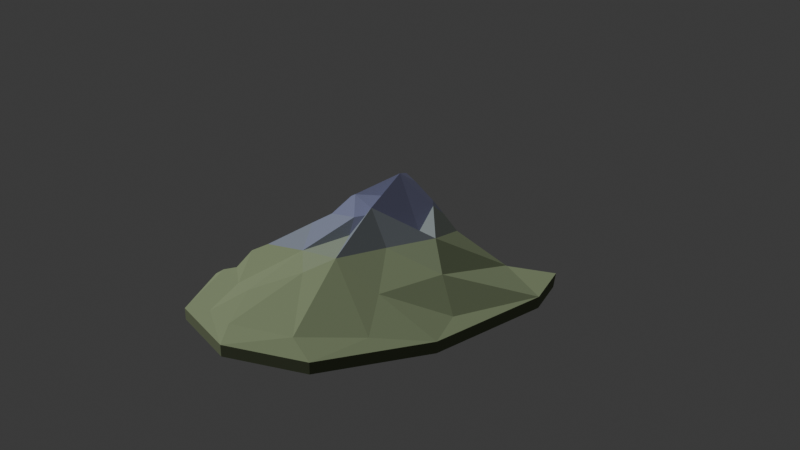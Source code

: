 # Source: massif_blue_buttress.blend  (saved by Blender 4.5.87; exported with 4.5.12 LTS)
import bpy
from mathutils import Matrix  # noqa: F401  (used for matrix-valued properties, if any)

bpy.ops.wm.read_factory_settings(use_empty=True)
scene = bpy.context.scene
scene.name = 'Scene'

# ---- collections
col_collection = bpy.data.collections.new('Collection'); scene.collection.children.link(col_collection)

# ---- materials (node trees are filled in below, after node groups)
mat_alpine_rock_and_snow_008 = bpy.data.materials.new('Alpine rock and snow.008')

# ---- material node trees
mat_alpine_rock_and_snow_008.use_nodes = True; mat_alpine_rock_and_snow_008.node_tree.nodes.clear()
_N = mat_alpine_rock_and_snow_008.node_tree.nodes; _L = mat_alpine_rock_and_snow_008.node_tree.links
n0 = _N.new('ShaderNodeBsdfPrincipled'); n0.name = 'Principled BSDF'; n0.location = (-200, 100)
n0.inputs[2].default_value = 1.0
n1 = _N.new('ShaderNodeOutputMaterial'); n1.name = 'Material Output'; n1.location = (200, 100)
n2 = _N.new('ShaderNodeVertexColor'); n2.name = 'Color Attribute'; n2.location = (0, 0)
n2.layer_name = 'Palette'
_L.new(n0.outputs[0], n1.inputs[0])
_L.new(n2.outputs[0], n0.inputs[0])
n1.is_active_output = True

# ---- world
world_world = bpy.data.worlds.new('World'); scene.world = world_world
world_world.use_nodes = True; world_world.node_tree.nodes.clear()
_N = world_world.node_tree.nodes; _L = world_world.node_tree.links
n0 = _N.new('ShaderNodeOutputWorld'); n0.name = 'World Output'; n0.location = (200, 100)
n1 = _N.new('ShaderNodeBackground'); n1.name = 'Background'; n1.location = (-200, 100)
n1.inputs[0].default_value = (0.05088, 0.05088, 0.05088, 1.0)
_L.new(n1.outputs[0], n0.inputs[0])
n0.is_active_output = True
world_world.color = (0.05088, 0.05088, 0.05088)
world_world.sun_shadow_jitter_overblur = 0.0

# ---- cameras
cam_camera_009 = bpy.data.cameras.new('Camera.009')

# ---- lights
light_sun_008 = bpy.data.lights.new('Sun.008', 'SUN')
light_sun_008.energy = 2.0

# ---- meshes
me_massif_blue_buttressgeometry = bpy.data.meshes.new('massif_blue_buttressGeometry')
me_massif_blue_buttressgeometry.from_pydata([(-119.4, 134.5, -1.018), (-55.97, 205.3, -1.018), (20.63, 224.7, -1.018), (92.63, 153.0, -1.018), (135.3, 34.69, -1.018), (123.3, -81.3, -1.018), (74.21, -174.4, -1.018), (3.844, -207.6, -1.018), (-65.11, -193.4, -1.018), (-120.5, -95.57, -1.018), (-141.2, 13.0, -1.018), (-37.8, 179.4, 8.483), (-28.35, 108.1, 28.84), (-13.5, 43.7, 68.71), (0.0, 0.0, 84.83), (13.5, -48.3, 71.25), (22.95, -98.9, 44.11), (47.25, -167.9, 7.634), (-71.55, 105.8, 26.3), (-97.2, 66.7, 10.18), (-121.5, 43.7, 1.697), (17.55, 75.9, 54.29), (51.3, 108.1, 33.93), (78.3, 142.6, 4.241), (-29.7, -27.29, 63.62), (-56.7, -50.6, 45.81), (-86.4, -98.9, 21.21), (-102.6, -110.4, 3.393), (59.4, -16.1, 46.65), (85.05, -34.5, 27.99), (110.7, -48.3, 3.393), (4.05, -119.6, 31.39), (-27.0, -154.1, 16.12), (-41.85, -184.0, 2.545), (-41.85, 48.3, 41.57), (-70.2, 36.8, 19.51), (-102.6, 6.9, 5.938), (9.45, 32.2, 61.08), (39.15, 43.7, 28.84), (85.05, 50.6, 5.09), (-16.2, -41.4, 50.05), (-33.75, -87.4, 27.14), (-59.4, -140.3, 5.09), (36.45, -52.9, 42.41), (64.8, -89.7, 22.9), (86.4, -121.9, 4.241), (-5.4, 98.9, 29.69), (1.35, 147.2, 16.97), (24.3, 181.7, 3.393), (1.35, -10.35, 66.16), (-3.375, -25.3, 52.59), (-12.82, -50.6, 36.48), (-12.82, 8.05, 72.95), (-20.25, -2.3, 59.38), (-35.1, -9.2, 47.5), (27.0, 14.95, 56.83), (36.45, -12.65, 44.11), (-39.15, 18.4, 37.32), (-72.9, 151.8, 8.483), (47.25, 163.3, 11.03), (-103.9, -48.3, 6.786), (-9.45, -188.6, 5.09), (-119.4, 134.5, -12.0), (-141.2, 13.0, -12.0), (-120.5, -95.57, -12.0), (-65.11, -193.4, -12.0), (-55.97, 205.3, -12.0), (135.3, 34.69, -12.0), (123.3, -81.3, -12.0), (92.63, 153.0, -12.0), (74.21, -174.4, -12.0), (20.63, 224.7, -12.0), (3.844, -207.6, -12.0), (0.0, 0.0, -12.0)], [], [(20, 0, 10), (10, 36, 20), (36, 10, 60), (9, 60, 10), (58, 0, 18), (18, 0, 19), (20, 19, 0), (19, 20, 35), (36, 35, 20), (60, 25, 36), (25, 60, 26), (9, 26, 60), (27, 26, 9), (26, 27, 42), (42, 27, 8), (9, 8, 27), (57, 13, 34), (13, 57, 52), (52, 57, 53), (54, 53, 57), (24, 53, 54), (32, 33, 61), (58, 1, 0), (1, 58, 11), (11, 58, 12), (18, 12, 58), (12, 18, 34), (19, 34, 18), (35, 34, 19), (34, 35, 57), (36, 57, 35), (57, 36, 54), (25, 54, 36), (54, 25, 24), (24, 25, 40), (40, 41, 51), (26, 41, 25), (42, 41, 26), (41, 42, 32), (32, 42, 33), (8, 33, 42), (37, 14, 55), (55, 14, 56), (4, 30, 5), (39, 3, 23), (3, 39, 4), (29, 4, 39), (4, 29, 30), (3, 59, 23), (22, 23, 59), (23, 22, 39), (38, 39, 22), (28, 39, 38), (39, 28, 29), (43, 29, 28), (44, 29, 43), (29, 44, 30), (30, 44, 5), (5, 44, 45), (6, 45, 17), (45, 6, 5), (3, 2, 59), (48, 59, 2), (47, 59, 48), (59, 47, 22), (46, 22, 47), (21, 22, 46), (22, 21, 38), (37, 38, 21), (55, 38, 37), (38, 55, 28), (56, 28, 55), (15, 28, 56), (16, 43, 15), (43, 16, 44), (44, 16, 45), (45, 16, 17), (31, 17, 16), (17, 7, 6), (11, 2, 1), (2, 11, 48), (48, 11, 47), (12, 47, 11), (47, 12, 46), (12, 13, 46), (46, 13, 21), (21, 13, 37), (37, 13, 14), (53, 14, 52), (49, 24, 50), (40, 50, 24), (50, 51, 15), (15, 51, 16), (41, 16, 51), (16, 41, 31), (32, 31, 41), (61, 31, 32), (31, 61, 17), (17, 61, 7), (33, 7, 61), (8, 7, 33), (34, 13, 12), (52, 14, 13), (50, 15, 49), (49, 15, 14), (56, 14, 15), (24, 14, 53), (14, 24, 49), (28, 15, 43), (25, 41, 40), (51, 50, 40), (0, 63, 10), (0, 62, 63), (9, 10, 63), (9, 63, 64), (8, 9, 64), (8, 64, 65), (0, 1, 66), (0, 66, 62), (4, 5, 68), (4, 68, 67), (3, 4, 67), (3, 67, 69), (5, 6, 70), (5, 70, 68), (2, 3, 69), (2, 69, 71), (6, 7, 72), (6, 72, 70), (1, 2, 71), (1, 71, 66), (7, 8, 65), (7, 65, 72), (63, 62, 73), (63, 73, 64), (64, 73, 65), (66, 73, 62), (68, 73, 67), (67, 73, 69), (70, 73, 68), (69, 73, 71), (72, 73, 70), (71, 73, 66), (65, 73, 72)])
_ca = me_massif_blue_buttressgeometry.color_attributes.new('Palette', 'FLOAT_COLOR', 'CORNER')
_ca.data.foreach_set('color', [0.3208, 0.3823, 0.2125, 1.0, 0.3208, 0.3823, 0.2125, 1.0, 0.3208, 0.3823, 0.2125, 1.0, 0.2675, 0.3292, 0.1852, 1.0, 0.2675, 0.3292, 0.1852, 1.0, 0.2675, 0.3292, 0.1852, 1.0, 0.2716, 0.3333, 0.1874, 1.0, 0.2716, 0.3333, 0.1874, 1.0, 0.2716, 0.3333, 0.1874, 1.0, 0.2785, 0.3421, 0.1923, 1.0, 0.2785, 0.3421, 0.1923, 1.0, 0.2785, 0.3421, 0.1923, 1.0, 0.2569, 0.3148, 0.1772, 1.0, 0.2569, 0.3148, 0.1772, 1.0, 0.2569, 0.3148, 0.1772, 1.0, 0.2863, 0.3506, 0.1968, 1.0, 0.2863, 0.3506, 0.1968, 1.0, 0.2863, 0.3506, 0.1968, 1.0, 0.2736, 0.3368, 0.1894, 1.0, 0.2736, 0.3368, 0.1894, 1.0, 0.2736, 0.3368, 0.1894, 1.0, 0.2879, 0.3514, 0.197, 1.0, 0.2879, 0.3514, 0.197, 1.0, 0.2879, 0.3514, 0.197, 1.0, 0.29, 0.3542, 0.1986, 1.0, 0.29, 0.3542, 0.1986, 1.0, 0.29, 0.3542, 0.1986, 1.0, 0.3099, 0.3734, 0.2083, 1.0, 0.3099, 0.3734, 0.2083, 1.0, 0.3099, 0.3734, 0.2083, 1.0, 0.3167, 0.3806, 0.2121, 1.0, 0.3167, 0.3806, 0.2121, 1.0, 0.3167, 0.3806, 0.2121, 1.0, 0.2884, 0.352, 0.1973, 1.0, 0.2884, 0.352, 0.1973, 1.0, 0.2884, 0.352, 0.1973, 1.0, 0.2933, 0.3588, 0.2012, 1.0, 0.2933, 0.3588, 0.2012, 1.0, 0.2933, 0.3588, 0.2012, 1.0, 0.2833, 0.3477, 0.1953, 1.0, 0.2833, 0.3477, 0.1953, 1.0, 0.2833, 0.3477, 0.1953, 1.0, 0.2689, 0.3309, 0.1862, 1.0, 0.2689, 0.3309, 0.1862, 1.0, 0.2689, 0.3309, 0.1862, 1.0, 0.2831, 0.3485, 0.1959, 1.0, 0.2831, 0.3485, 0.1959, 1.0, 0.2831, 0.3485, 0.1959, 1.0, 0.3005, 0.3301, 0.52, 1.0, 0.3005, 0.3301, 0.52, 1.0, 0.3005, 0.3301, 0.52, 1.0, 0.2814, 0.307, 0.4854, 1.0, 0.2814, 0.307, 0.4854, 1.0, 0.2814, 0.307, 0.4854, 1.0, 0.2882, 0.3153, 0.4977, 1.0, 0.2882, 0.3153, 0.4977, 1.0, 0.2882, 0.3153, 0.4977, 1.0, 0.2823, 0.3081, 0.487, 1.0, 0.2823, 0.3081, 0.487, 1.0, 0.2823, 0.3081, 0.487, 1.0, 0.2584, 0.2795, 0.4439, 1.0, 0.2584, 0.2795, 0.4439, 1.0, 0.2584, 0.2795, 0.4439, 1.0, 0.2735, 0.3367, 0.1894, 1.0, 0.2735, 0.3367, 0.1894, 1.0, 0.2735, 0.3367, 0.1894, 1.0, 0.2579, 0.3173, 0.1787, 1.0, 0.2579, 0.3173, 0.1787, 1.0, 0.2579, 0.3173, 0.1787, 1.0, 0.2583, 0.3172, 0.1786, 1.0, 0.2583, 0.3172, 0.1786, 1.0, 0.2583, 0.3172, 0.1786, 1.0, 0.2773, 0.3357, 0.1881, 1.0, 0.2773, 0.3357, 0.1881, 1.0, 0.2773, 0.3357, 0.1881, 1.0, 0.2683, 0.3225, 0.1805, 1.0, 0.2683, 0.3225, 0.1805, 1.0, 0.2683, 0.3225, 0.1805, 1.0, 0.2629, 0.2854, 0.447, 1.0, 0.2629, 0.2854, 0.447, 1.0, 0.2629, 0.2854, 0.447, 1.0, 0.2977, 0.3323, 0.4633, 1.0, 0.2977, 0.3323, 0.4633, 1.0, 0.2977, 0.3323, 0.4633, 1.0, 0.3316, 0.3977, 0.2213, 1.0, 0.3316, 0.3977, 0.2213, 1.0, 0.3316, 0.3977, 0.2213, 1.0, 0.3055, 0.3372, 0.5183, 1.0, 0.3055, 0.3372, 0.5183, 1.0, 0.3055, 0.3372, 0.5183, 1.0, 0.3109, 0.3739, 0.2085, 1.0, 0.3109, 0.3739, 0.2085, 1.0, 0.3109, 0.3739, 0.2085, 1.0, 0.2776, 0.3055, 0.4508, 1.0, 0.2776, 0.3055, 0.4508, 1.0, 0.2776, 0.3055, 0.4508, 1.0, 0.2816, 0.3087, 0.4725, 1.0, 0.2816, 0.3087, 0.4725, 1.0, 0.2816, 0.3087, 0.4725, 1.0, 0.2595, 0.2808, 0.4459, 1.0, 0.2595, 0.2808, 0.4459, 1.0, 0.2595, 0.2808, 0.4459, 1.0, 0.266, 0.2886, 0.4576, 1.0, 0.266, 0.2886, 0.4576, 1.0, 0.266, 0.2886, 0.4576, 1.0, 0.1801, 0.1979, 0.2324, 1.0, 0.1801, 0.1979, 0.2324, 1.0, 0.1801, 0.1979, 0.2324, 1.0, 0.2779, 0.3136, 0.3863, 1.0, 0.2779, 0.3136, 0.3863, 1.0, 0.2779, 0.3136, 0.3863, 1.0, 0.2738, 0.3355, 0.1885, 1.0, 0.2738, 0.3355, 0.1885, 1.0, 0.2738, 0.3355, 0.1885, 1.0, 0.282, 0.3472, 0.1951, 1.0, 0.282, 0.3472, 0.1951, 1.0, 0.282, 0.3472, 0.1951, 1.0, 0.2825, 0.3479, 0.1955, 1.0, 0.2825, 0.3479, 0.1955, 1.0, 0.2825, 0.3479, 0.1955, 1.0, 0.2689, 0.3309, 0.1862, 1.0, 0.2689, 0.3309, 0.1862, 1.0, 0.2689, 0.3309, 0.1862, 1.0, 0.1733, 0.1789, 0.2914, 1.0, 0.1733, 0.1789, 0.2914, 1.0, 0.1733, 0.1789, 0.2914, 1.0, 0.1725, 0.1781, 0.2901, 1.0, 0.1725, 0.1781, 0.2901, 1.0, 0.1725, 0.1781, 0.2901, 1.0, 0.2374, 0.2918, 0.1647, 1.0, 0.2374, 0.2918, 0.1647, 1.0, 0.2374, 0.2918, 0.1647, 1.0, 0.2291, 0.2816, 0.1591, 1.0, 0.2291, 0.2816, 0.1591, 1.0, 0.2291, 0.2816, 0.1591, 1.0, 0.2456, 0.3021, 0.1704, 1.0, 0.2456, 0.3021, 0.1704, 1.0, 0.2456, 0.3021, 0.1704, 1.0, 0.2285, 0.2809, 0.1587, 1.0, 0.2285, 0.2809, 0.1587, 1.0, 0.2285, 0.2809, 0.1587, 1.0, 0.1964, 0.241, 0.1367, 1.0, 0.1964, 0.241, 0.1367, 1.0, 0.1964, 0.241, 0.1367, 1.0, 0.2304, 0.2832, 0.16, 1.0, 0.2304, 0.2832, 0.16, 1.0, 0.2304, 0.2832, 0.16, 1.0, 0.1968, 0.2415, 0.137, 1.0, 0.1968, 0.2415, 0.137, 1.0, 0.1968, 0.2415, 0.137, 1.0, 0.181, 0.2219, 0.1262, 1.0, 0.181, 0.2219, 0.1262, 1.0, 0.181, 0.2219, 0.1262, 1.0, 0.2187, 0.2687, 0.152, 1.0, 0.2187, 0.2687, 0.152, 1.0, 0.2187, 0.2687, 0.152, 1.0, 0.2015, 0.2473, 0.1402, 1.0, 0.2015, 0.2473, 0.1402, 1.0, 0.2015, 0.2473, 0.1402, 1.0, 0.1798, 0.2204, 0.1254, 1.0, 0.1798, 0.2204, 0.1254, 1.0, 0.1798, 0.2204, 0.1254, 1.0, 0.231, 0.2825, 0.167, 1.0, 0.231, 0.2825, 0.167, 1.0, 0.231, 0.2825, 0.167, 1.0, 0.2335, 0.287, 0.1621, 1.0, 0.2335, 0.287, 0.1621, 1.0, 0.2335, 0.287, 0.1621, 1.0, 0.2061, 0.2531, 0.1434, 1.0, 0.2061, 0.2531, 0.1434, 1.0, 0.2061, 0.2531, 0.1434, 1.0, 0.2242, 0.2755, 0.1557, 1.0, 0.2242, 0.2755, 0.1557, 1.0, 0.2242, 0.2755, 0.1557, 1.0, 0.2289, 0.2813, 0.1589, 1.0, 0.2289, 0.2813, 0.1589, 1.0, 0.2289, 0.2813, 0.1589, 1.0, 0.2411, 0.2964, 0.1672, 1.0, 0.2411, 0.2964, 0.1672, 1.0, 0.2411, 0.2964, 0.1672, 1.0, 0.2363, 0.2905, 0.164, 1.0, 0.2363, 0.2905, 0.164, 1.0, 0.2363, 0.2905, 0.164, 1.0, 0.2141, 0.263, 0.1489, 1.0, 0.2141, 0.263, 0.1489, 1.0, 0.2141, 0.263, 0.1489, 1.0, 0.2695, 0.3314, 0.1864, 1.0, 0.2695, 0.3314, 0.1864, 1.0, 0.2695, 0.3314, 0.1864, 1.0, 0.2395, 0.2932, 0.1653, 1.0, 0.2395, 0.2932, 0.1653, 1.0, 0.2395, 0.2932, 0.1653, 1.0, 0.2438, 0.2973, 0.1674, 1.0, 0.2438, 0.2973, 0.1674, 1.0, 0.2438, 0.2973, 0.1674, 1.0, 0.2568, 0.2934, 0.316, 1.0, 0.2568, 0.2934, 0.316, 1.0, 0.2568, 0.2934, 0.316, 1.0, 0.2159, 0.2347, 0.325, 1.0, 0.2159, 0.2347, 0.325, 1.0, 0.2159, 0.2347, 0.325, 1.0, 0.1972, 0.2218, 0.2353, 1.0, 0.1972, 0.2218, 0.2353, 1.0, 0.1972, 0.2218, 0.2353, 1.0, 0.171, 0.1795, 0.2666, 1.0, 0.171, 0.1795, 0.2666, 1.0, 0.171, 0.1795, 0.2666, 1.0, 0.1653, 0.1753, 0.241, 1.0, 0.1653, 0.1753, 0.241, 1.0, 0.1653, 0.1753, 0.241, 1.0, 0.168, 0.1926, 0.1701, 1.0, 0.168, 0.1926, 0.1701, 1.0, 0.168, 0.1926, 0.1701, 1.0, 0.2854, 0.331, 0.3315, 1.0, 0.2854, 0.331, 0.3315, 1.0, 0.2854, 0.331, 0.3315, 1.0, 0.2112, 0.2356, 0.2734, 1.0, 0.2112, 0.2356, 0.2734, 1.0, 0.2112, 0.2356, 0.2734, 1.0, 0.1751, 0.195, 0.2093, 1.0, 0.1751, 0.195, 0.2093, 1.0, 0.1751, 0.195, 0.2093, 1.0, 0.2181, 0.2676, 0.153, 1.0, 0.2181, 0.2676, 0.153, 1.0, 0.2181, 0.2676, 0.153, 1.0, 0.2187, 0.2687, 0.152, 1.0, 0.2187, 0.2687, 0.152, 1.0, 0.2187, 0.2687, 0.152, 1.0, 0.2257, 0.2773, 0.1568, 1.0, 0.2257, 0.2773, 0.1568, 1.0, 0.2257, 0.2773, 0.1568, 1.0, 0.2683, 0.3301, 0.1858, 1.0, 0.2683, 0.3301, 0.1858, 1.0, 0.2683, 0.3301, 0.1858, 1.0, 0.2501, 0.3076, 0.1734, 1.0, 0.2501, 0.3076, 0.1734, 1.0, 0.2501, 0.3076, 0.1734, 1.0, 0.2479, 0.3042, 0.1714, 1.0, 0.2479, 0.3042, 0.1714, 1.0, 0.2479, 0.3042, 0.1714, 1.0, 0.2517, 0.3085, 0.1737, 1.0, 0.2517, 0.3085, 0.1737, 1.0, 0.2517, 0.3085, 0.1737, 1.0, 0.2437, 0.2969, 0.1671, 1.0, 0.2437, 0.2969, 0.1671, 1.0, 0.2437, 0.2969, 0.1671, 1.0, 0.2654, 0.3199, 0.1792, 1.0, 0.2654, 0.3199, 0.1792, 1.0, 0.2654, 0.3199, 0.1792, 1.0, 0.2708, 0.3249, 0.1817, 1.0, 0.2708, 0.3249, 0.1817, 1.0, 0.2708, 0.3249, 0.1817, 1.0, 0.2021, 0.2126, 0.3428, 1.0, 0.2021, 0.2126, 0.3428, 1.0, 0.2021, 0.2126, 0.3428, 1.0, 0.2296, 0.2451, 0.3921, 1.0, 0.2296, 0.2451, 0.3921, 1.0, 0.2296, 0.2451, 0.3921, 1.0, 0.2288, 0.2442, 0.3906, 1.0, 0.2288, 0.2442, 0.3906, 1.0, 0.2288, 0.2442, 0.3906, 1.0, 0.1809, 0.1878, 0.305, 1.0, 0.1809, 0.1878, 0.305, 1.0, 0.1809, 0.1878, 0.305, 1.0, 0.2975, 0.3264, 0.5144, 1.0, 0.2975, 0.3264, 0.5144, 1.0, 0.2975, 0.3264, 0.5144, 1.0, 0.2304, 0.2462, 0.3936, 1.0, 0.2304, 0.2462, 0.3936, 1.0, 0.2304, 0.2462, 0.3936, 1.0, 0.2372, 0.2542, 0.4057, 1.0, 0.2372, 0.2542, 0.4057, 1.0, 0.2372, 0.2542, 0.4057, 1.0, 0.2883, 0.3184, 0.4696, 1.0, 0.2883, 0.3184, 0.4696, 1.0, 0.2883, 0.3184, 0.4696, 1.0, 0.2885, 0.3277, 0.3918, 1.0, 0.2885, 0.3277, 0.3918, 1.0, 0.2885, 0.3277, 0.3918, 1.0, 0.2817, 0.3371, 0.2542, 1.0, 0.2817, 0.3371, 0.2542, 1.0, 0.2817, 0.3371, 0.2542, 1.0, 0.2834, 0.3459, 0.2136, 1.0, 0.2834, 0.3459, 0.2136, 1.0, 0.2834, 0.3459, 0.2136, 1.0, 0.2783, 0.3426, 0.1926, 1.0, 0.2783, 0.3426, 0.1926, 1.0, 0.2783, 0.3426, 0.1926, 1.0, 0.2711, 0.3337, 0.1877, 1.0, 0.2711, 0.3337, 0.1877, 1.0, 0.2711, 0.3337, 0.1877, 1.0, 0.2587, 0.3183, 0.1793, 1.0, 0.2587, 0.3183, 0.1793, 1.0, 0.2587, 0.3183, 0.1793, 1.0, 0.2614, 0.3216, 0.1811, 1.0, 0.2614, 0.3216, 0.1811, 1.0, 0.2614, 0.3216, 0.1811, 1.0, 0.2736, 0.3367, 0.1894, 1.0, 0.2736, 0.3367, 0.1894, 1.0, 0.2736, 0.3367, 0.1894, 1.0, 0.2685, 0.3304, 0.1859, 1.0, 0.2685, 0.3304, 0.1859, 1.0, 0.2685, 0.3304, 0.1859, 1.0, 0.2702, 0.2936, 0.4651, 1.0, 0.2702, 0.2936, 0.4651, 1.0, 0.2702, 0.2936, 0.4651, 1.0, 0.291, 0.3185, 0.5026, 1.0, 0.291, 0.3185, 0.5026, 1.0, 0.291, 0.3185, 0.5026, 1.0, 0.2853, 0.3118, 0.4925, 1.0, 0.2853, 0.3118, 0.4925, 1.0, 0.2853, 0.3118, 0.4925, 1.0, 0.2371, 0.2541, 0.4056, 1.0, 0.2371, 0.2541, 0.4056, 1.0, 0.2371, 0.2541, 0.4056, 1.0, 0.1663, 0.1709, 0.2791, 1.0, 0.1663, 0.1709, 0.2791, 1.0, 0.1663, 0.1709, 0.2791, 1.0, 0.2512, 0.2709, 0.431, 1.0, 0.2512, 0.2709, 0.431, 1.0, 0.2512, 0.2709, 0.431, 1.0, 0.2052, 0.2163, 0.3483, 1.0, 0.2052, 0.2163, 0.3483, 1.0, 0.2052, 0.2163, 0.3483, 1.0, 0.1889, 0.2103, 0.2336, 1.0, 0.1889, 0.2103, 0.2336, 1.0, 0.1889, 0.2103, 0.2336, 1.0, 0.2795, 0.3104, 0.4318, 1.0, 0.2795, 0.3104, 0.4318, 1.0, 0.2795, 0.3104, 0.4318, 1.0, 0.1885, 0.2013, 0.2865, 1.0, 0.1885, 0.2013, 0.2865, 1.0, 0.1885, 0.2013, 0.2865, 1.0, 0.2315, 0.2753, 0.1543, 1.0, 0.2315, 0.2753, 0.1543, 1.0, 0.2315, 0.2753, 0.1543, 1.0, 0.2315, 0.2753, 0.1543, 1.0, 0.2315, 0.2753, 0.1543, 1.0, 0.2315, 0.2753, 0.1543, 1.0, 0.2507, 0.2984, 0.1669, 1.0, 0.2507, 0.2984, 0.1669, 1.0, 0.2507, 0.2984, 0.1669, 1.0, 0.2507, 0.2984, 0.1669, 1.0, 0.2507, 0.2984, 0.1669, 1.0, 0.2507, 0.2984, 0.1669, 1.0, 0.2577, 0.3067, 0.1714, 1.0, 0.2577, 0.3067, 0.1714, 1.0, 0.2577, 0.3067, 0.1714, 1.0, 0.2577, 0.3067, 0.1714, 1.0, 0.2577, 0.3067, 0.1714, 1.0, 0.2577, 0.3067, 0.1714, 1.0, 0.1886, 0.2239, 0.1262, 1.0, 0.1886, 0.2239, 0.1262, 1.0, 0.1886, 0.2239, 0.1262, 1.0, 0.1886, 0.2239, 0.1262, 1.0, 0.1886, 0.2239, 0.1262, 1.0, 0.1886, 0.2239, 0.1262, 1.0, 0.1653, 0.196, 0.1109, 1.0, 0.1653, 0.196, 0.1109, 1.0, 0.1653, 0.196, 0.1109, 1.0, 0.1653, 0.196, 0.1109, 1.0, 0.1653, 0.196, 0.1109, 1.0, 0.1653, 0.196, 0.1109, 1.0, 0.1653, 0.196, 0.1109, 1.0, 0.1653, 0.196, 0.1109, 1.0, 0.1653, 0.196, 0.1109, 1.0, 0.1653, 0.196, 0.1109, 1.0, 0.1653, 0.196, 0.1109, 1.0, 0.1653, 0.196, 0.1109, 1.0, 0.1653, 0.196, 0.1109, 1.0, 0.1653, 0.196, 0.1109, 1.0, 0.1653, 0.196, 0.1109, 1.0, 0.1653, 0.196, 0.1109, 1.0, 0.1653, 0.196, 0.1109, 1.0, 0.1653, 0.196, 0.1109, 1.0, 0.1653, 0.196, 0.1109, 1.0, 0.1653, 0.196, 0.1109, 1.0, 0.1653, 0.196, 0.1109, 1.0, 0.1653, 0.196, 0.1109, 1.0, 0.1653, 0.196, 0.1109, 1.0, 0.1653, 0.196, 0.1109, 1.0, 0.1749, 0.2075, 0.1173, 1.0, 0.1749, 0.2075, 0.1173, 1.0, 0.1749, 0.2075, 0.1173, 1.0, 0.1749, 0.2075, 0.1173, 1.0, 0.1749, 0.2075, 0.1173, 1.0, 0.1749, 0.2075, 0.1173, 1.0, 0.1653, 0.196, 0.1109, 1.0, 0.1653, 0.196, 0.1109, 1.0, 0.1653, 0.196, 0.1109, 1.0, 0.1653, 0.196, 0.1109, 1.0, 0.1653, 0.196, 0.1109, 1.0, 0.1653, 0.196, 0.1109, 1.0, 0.2265, 0.2693, 0.1511, 1.0, 0.2265, 0.2693, 0.1511, 1.0, 0.2265, 0.2693, 0.1511, 1.0, 0.2265, 0.2693, 0.1511, 1.0, 0.2265, 0.2693, 0.1511, 1.0, 0.2265, 0.2693, 0.1511, 1.0, 0.1653, 0.196, 0.1109, 1.0, 0.1653, 0.196, 0.1109, 1.0, 0.1653, 0.196, 0.1109, 1.0, 0.1653, 0.196, 0.1109, 1.0, 0.1653, 0.196, 0.1109, 1.0, 0.1653, 0.196, 0.1109, 1.0, 0.1653, 0.196, 0.1109, 1.0, 0.1653, 0.196, 0.1109, 1.0, 0.1653, 0.196, 0.1109, 1.0, 0.1653, 0.196, 0.1109, 1.0, 0.1653, 0.196, 0.1109, 1.0, 0.1653, 0.196, 0.1109, 1.0, 0.1653, 0.196, 0.1109, 1.0, 0.1653, 0.196, 0.1109, 1.0, 0.1653, 0.196, 0.1109, 1.0, 0.1653, 0.196, 0.1109, 1.0, 0.1653, 0.196, 0.1109, 1.0, 0.1653, 0.196, 0.1109, 1.0, 0.1653, 0.196, 0.1109, 1.0, 0.1653, 0.196, 0.1109, 1.0, 0.1653, 0.196, 0.1109, 1.0, 0.1653, 0.196, 0.1109, 1.0, 0.1653, 0.196, 0.1109, 1.0, 0.1653, 0.196, 0.1109, 1.0, 0.1653, 0.196, 0.1109, 1.0, 0.1653, 0.196, 0.1109, 1.0, 0.1653, 0.196, 0.1109, 1.0, 0.1653, 0.196, 0.1109, 1.0, 0.1653, 0.196, 0.1109, 1.0, 0.1653, 0.196, 0.1109, 1.0, 0.1653, 0.196, 0.1109, 1.0, 0.1653, 0.196, 0.1109, 1.0, 0.1653, 0.196, 0.1109, 1.0])
me_massif_blue_buttressgeometry.materials.append(mat_alpine_rock_and_snow_008)
me_massif_blue_buttressgeometry.update()

# ---- objects
ob_massif_blue_buttress = bpy.data.objects.new('massif_blue_buttress', me_massif_blue_buttressgeometry)
ob_camera = bpy.data.objects.new('Camera', cam_camera_009)
ob_sun = bpy.data.objects.new('Sun', light_sun_008)

# ---- transforms, parenting, visibility, modifiers, constraints
ob_massif_blue_buttress.location = (0.0, 0.0, 0.0)
ob_camera.location = (644.0, -644.0, 471.2)
ob_camera.rotation_euler = (1.123, -2.174e-09, 0.7854)
ob_sun.location = (0.0, 0.0, 0.0)
ob_sun.rotation_euler = (0.45, -0.3, -0.4)

# ---- collection membership
scene.collection.objects.link(ob_massif_blue_buttress)
col_collection.objects.link(ob_camera)
col_collection.objects.link(ob_sun)

# ---- scene / render settings (as saved in the file)
scene.camera = ob_camera
scene.frame_start = 1; scene.frame_end = 250; scene.frame_set(1)
scene.render.engine = 'BLENDER_EEVEE_NEXT'
bpy.context.view_layer.update()
